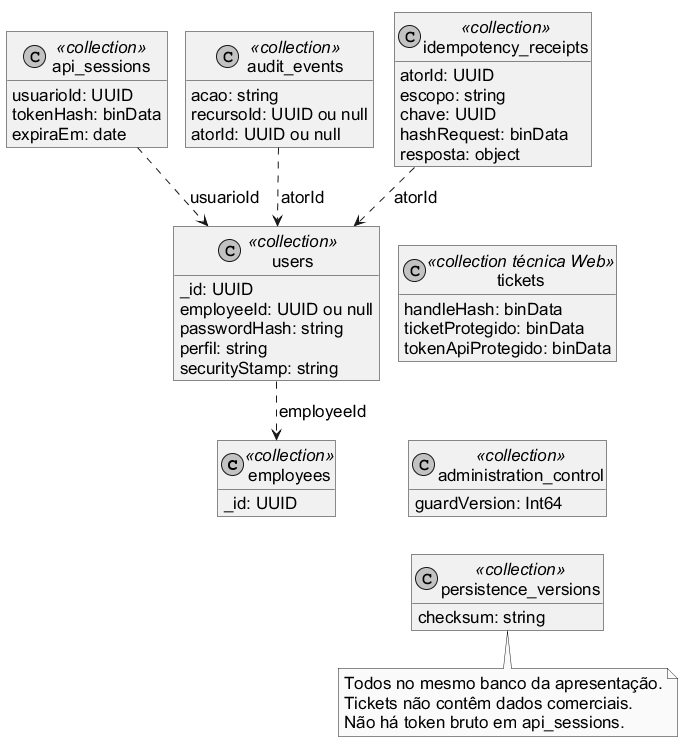

The diagram above was rendered by PlantUML. Its source (embedded in the PNG):
@startuml
!pragma layout smetana
skinparam backgroundColor white
skinparam defaultFontName Arial
skinparam defaultFontSize 17
skinparam maxMessageSize 200
skinparam shadowing false
skinparam roundcorner 0
skinparam monochrome true
hide empty members
class employees <<collection>> {
 _id: UUID
}
class users <<collection>> {
 _id: UUID
 employeeId: UUID ou null
 passwordHash: string
 perfil: string
 securityStamp: string
}
class api_sessions <<collection>> {
 usuarioId: UUID
 tokenHash: binData
 expiraEm: date
}
class tickets <<collection técnica Web>> {
 handleHash: binData
 ticketProtegido: binData
 tokenApiProtegido: binData
}
class audit_events <<collection>> {
 acao: string
 recursoId: UUID ou null
 atorId: UUID ou null
}
class idempotency_receipts <<collection>> {
 atorId: UUID
 escopo: string
 chave: UUID
 hashRequest: binData
 resposta: object
}
class administration_control <<collection>> {
 guardVersion: Int64
}
class persistence_versions <<collection>> {
 checksum: string
}
users ..> employees : employeeId
api_sessions ..> users : usuarioId
audit_events ..> users : atorId
idempotency_receipts ..> users : atorId
note bottom
Todos no mesmo banco da apresentação.
Tickets não contêm dados comerciais.
Não há token bruto em api_sessions.
end note
idempotency_receipts -[hidden]down-> tickets
tickets -[hidden]down-> administration_control
administration_control -[hidden]down-> persistence_versions
@enduml